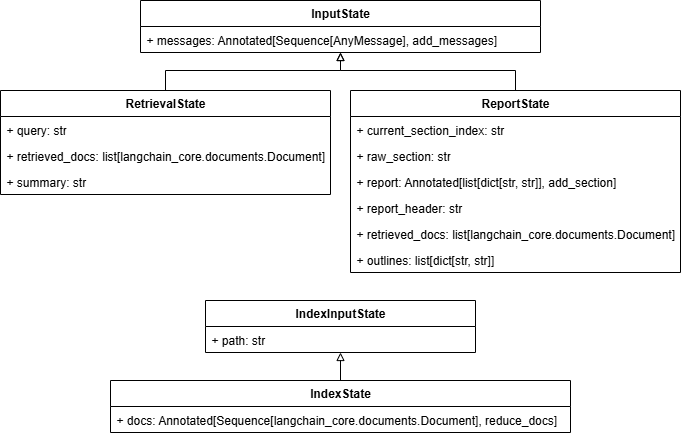

The diagram above was exported from draw.io. Its source (the exported page's mxGraphModel, read from the mxfile embedded in the PNG):
<mxGraphModel dx="1418" dy="752" grid="1" gridSize="10" guides="1" tooltips="1" connect="1" arrows="1" fold="1" page="1" pageScale="1" pageWidth="850" pageHeight="1100" math="0" shadow="0">
  <root>
    <mxCell id="0" />
    <mxCell id="1" parent="0" />
    <mxCell id="uKkqZR2r2ZW_wVyzu8Ey-1" value="&lt;b&gt;InputState&lt;/b&gt;" style="swimlane;fontStyle=0;childLayout=stackLayout;horizontal=1;startSize=26;fillColor=none;horizontalStack=0;resizeParent=1;resizeParentMax=0;resizeLast=0;collapsible=1;marginBottom=0;whiteSpace=wrap;html=1;" vertex="1" parent="1">
      <mxGeometry x="260" y="100" width="400" height="52" as="geometry" />
    </mxCell>
    <mxCell id="uKkqZR2r2ZW_wVyzu8Ey-2" value="+ messages: Annotated[Sequence[AnyMessage], add_messages]" style="text;strokeColor=none;fillColor=none;align=left;verticalAlign=top;spacingLeft=4;spacingRight=4;overflow=hidden;rotatable=0;points=[[0,0.5],[1,0.5]];portConstraint=eastwest;whiteSpace=wrap;html=1;" vertex="1" parent="uKkqZR2r2ZW_wVyzu8Ey-1">
      <mxGeometry y="26" width="400" height="26" as="geometry" />
    </mxCell>
    <mxCell id="uKkqZR2r2ZW_wVyzu8Ey-3" style="edgeStyle=orthogonalEdgeStyle;rounded=0;orthogonalLoop=1;jettySize=auto;html=1;entryX=0.5;entryY=1;entryDx=0;entryDy=0;endArrow=block;endFill=0;" edge="1" parent="1" source="uKkqZR2r2ZW_wVyzu8Ey-4" target="uKkqZR2r2ZW_wVyzu8Ey-1">
      <mxGeometry relative="1" as="geometry" />
    </mxCell>
    <mxCell id="uKkqZR2r2ZW_wVyzu8Ey-4" value="&lt;b&gt;RetrievalState&lt;/b&gt;" style="swimlane;fontStyle=0;childLayout=stackLayout;horizontal=1;startSize=26;fillColor=none;horizontalStack=0;resizeParent=1;resizeParentMax=0;resizeLast=0;collapsible=1;marginBottom=0;whiteSpace=wrap;html=1;" vertex="1" parent="1">
      <mxGeometry x="120" y="190" width="330" height="104" as="geometry" />
    </mxCell>
    <mxCell id="uKkqZR2r2ZW_wVyzu8Ey-5" value="+ query: str" style="text;strokeColor=none;fillColor=none;align=left;verticalAlign=top;spacingLeft=4;spacingRight=4;overflow=hidden;rotatable=0;points=[[0,0.5],[1,0.5]];portConstraint=eastwest;whiteSpace=wrap;html=1;" vertex="1" parent="uKkqZR2r2ZW_wVyzu8Ey-4">
      <mxGeometry y="26" width="330" height="26" as="geometry" />
    </mxCell>
    <mxCell id="uKkqZR2r2ZW_wVyzu8Ey-6" value="+ retrieved_docs: list[langchain_core.documents.Document]" style="text;strokeColor=none;fillColor=none;align=left;verticalAlign=top;spacingLeft=4;spacingRight=4;overflow=hidden;rotatable=0;points=[[0,0.5],[1,0.5]];portConstraint=eastwest;whiteSpace=wrap;html=1;" vertex="1" parent="uKkqZR2r2ZW_wVyzu8Ey-4">
      <mxGeometry y="52" width="330" height="26" as="geometry" />
    </mxCell>
    <mxCell id="uKkqZR2r2ZW_wVyzu8Ey-7" value="+ summary: str" style="text;strokeColor=none;fillColor=none;align=left;verticalAlign=top;spacingLeft=4;spacingRight=4;overflow=hidden;rotatable=0;points=[[0,0.5],[1,0.5]];portConstraint=eastwest;whiteSpace=wrap;html=1;" vertex="1" parent="uKkqZR2r2ZW_wVyzu8Ey-4">
      <mxGeometry y="78" width="330" height="26" as="geometry" />
    </mxCell>
    <mxCell id="uKkqZR2r2ZW_wVyzu8Ey-8" style="edgeStyle=orthogonalEdgeStyle;rounded=0;orthogonalLoop=1;jettySize=auto;html=1;endArrow=block;endFill=0;" edge="1" parent="1" source="uKkqZR2r2ZW_wVyzu8Ey-9" target="uKkqZR2r2ZW_wVyzu8Ey-1">
      <mxGeometry relative="1" as="geometry" />
    </mxCell>
    <mxCell id="uKkqZR2r2ZW_wVyzu8Ey-9" value="&lt;b&gt;ReportState&lt;/b&gt;" style="swimlane;fontStyle=0;childLayout=stackLayout;horizontal=1;startSize=26;fillColor=none;horizontalStack=0;resizeParent=1;resizeParentMax=0;resizeLast=0;collapsible=1;marginBottom=0;whiteSpace=wrap;html=1;" vertex="1" parent="1">
      <mxGeometry x="470" y="190" width="330" height="182" as="geometry" />
    </mxCell>
    <mxCell id="uKkqZR2r2ZW_wVyzu8Ey-10" value="+ current_section_index: str" style="text;strokeColor=none;fillColor=none;align=left;verticalAlign=top;spacingLeft=4;spacingRight=4;overflow=hidden;rotatable=0;points=[[0,0.5],[1,0.5]];portConstraint=eastwest;whiteSpace=wrap;html=1;" vertex="1" parent="uKkqZR2r2ZW_wVyzu8Ey-9">
      <mxGeometry y="26" width="330" height="26" as="geometry" />
    </mxCell>
    <mxCell id="uKkqZR2r2ZW_wVyzu8Ey-11" value="+ raw_section: str" style="text;strokeColor=none;fillColor=none;align=left;verticalAlign=top;spacingLeft=4;spacingRight=4;overflow=hidden;rotatable=0;points=[[0,0.5],[1,0.5]];portConstraint=eastwest;whiteSpace=wrap;html=1;" vertex="1" parent="uKkqZR2r2ZW_wVyzu8Ey-9">
      <mxGeometry y="52" width="330" height="26" as="geometry" />
    </mxCell>
    <mxCell id="uKkqZR2r2ZW_wVyzu8Ey-12" value="+ report: Annotated[list[dict[str, str]], add_section]" style="text;strokeColor=none;fillColor=none;align=left;verticalAlign=top;spacingLeft=4;spacingRight=4;overflow=hidden;rotatable=0;points=[[0,0.5],[1,0.5]];portConstraint=eastwest;whiteSpace=wrap;html=1;" vertex="1" parent="uKkqZR2r2ZW_wVyzu8Ey-9">
      <mxGeometry y="78" width="330" height="26" as="geometry" />
    </mxCell>
    <mxCell id="uKkqZR2r2ZW_wVyzu8Ey-13" value="+ report_header: str" style="text;strokeColor=none;fillColor=none;align=left;verticalAlign=top;spacingLeft=4;spacingRight=4;overflow=hidden;rotatable=0;points=[[0,0.5],[1,0.5]];portConstraint=eastwest;whiteSpace=wrap;html=1;" vertex="1" parent="uKkqZR2r2ZW_wVyzu8Ey-9">
      <mxGeometry y="104" width="330" height="26" as="geometry" />
    </mxCell>
    <mxCell id="uKkqZR2r2ZW_wVyzu8Ey-14" value="+ retrieved_docs: list[langchain_core.documents.Document]" style="text;strokeColor=none;fillColor=none;align=left;verticalAlign=top;spacingLeft=4;spacingRight=4;overflow=hidden;rotatable=0;points=[[0,0.5],[1,0.5]];portConstraint=eastwest;whiteSpace=wrap;html=1;" vertex="1" parent="uKkqZR2r2ZW_wVyzu8Ey-9">
      <mxGeometry y="130" width="330" height="26" as="geometry" />
    </mxCell>
    <mxCell id="uKkqZR2r2ZW_wVyzu8Ey-15" value="+ outlines: list[dict[str, str]]" style="text;strokeColor=none;fillColor=none;align=left;verticalAlign=top;spacingLeft=4;spacingRight=4;overflow=hidden;rotatable=0;points=[[0,0.5],[1,0.5]];portConstraint=eastwest;whiteSpace=wrap;html=1;" vertex="1" parent="uKkqZR2r2ZW_wVyzu8Ey-9">
      <mxGeometry y="156" width="330" height="26" as="geometry" />
    </mxCell>
    <mxCell id="uKkqZR2r2ZW_wVyzu8Ey-16" value="&lt;b&gt;IndexInputState&lt;/b&gt;" style="swimlane;fontStyle=0;childLayout=stackLayout;horizontal=1;startSize=26;fillColor=none;horizontalStack=0;resizeParent=1;resizeParentMax=0;resizeLast=0;collapsible=1;marginBottom=0;whiteSpace=wrap;html=1;" vertex="1" parent="1">
      <mxGeometry x="325" y="400" width="270" height="52" as="geometry" />
    </mxCell>
    <mxCell id="uKkqZR2r2ZW_wVyzu8Ey-17" value="+ path: str" style="text;strokeColor=none;fillColor=none;align=left;verticalAlign=top;spacingLeft=4;spacingRight=4;overflow=hidden;rotatable=0;points=[[0,0.5],[1,0.5]];portConstraint=eastwest;whiteSpace=wrap;html=1;" vertex="1" parent="uKkqZR2r2ZW_wVyzu8Ey-16">
      <mxGeometry y="26" width="270" height="26" as="geometry" />
    </mxCell>
    <mxCell id="uKkqZR2r2ZW_wVyzu8Ey-18" style="edgeStyle=orthogonalEdgeStyle;rounded=0;orthogonalLoop=1;jettySize=auto;html=1;entryX=0.5;entryY=1;entryDx=0;entryDy=0;endArrow=block;endFill=0;" edge="1" parent="1" source="uKkqZR2r2ZW_wVyzu8Ey-19" target="uKkqZR2r2ZW_wVyzu8Ey-16">
      <mxGeometry relative="1" as="geometry" />
    </mxCell>
    <mxCell id="uKkqZR2r2ZW_wVyzu8Ey-19" value="&lt;b&gt;IndexState&lt;/b&gt;" style="swimlane;fontStyle=0;childLayout=stackLayout;horizontal=1;startSize=26;fillColor=none;horizontalStack=0;resizeParent=1;resizeParentMax=0;resizeLast=0;collapsible=1;marginBottom=0;whiteSpace=wrap;html=1;" vertex="1" parent="1">
      <mxGeometry x="230" y="480" width="460" height="52" as="geometry" />
    </mxCell>
    <mxCell id="uKkqZR2r2ZW_wVyzu8Ey-20" value="+ docs: Annotated[Sequence[langchain_core.documents.Document], reduce_docs]" style="text;strokeColor=none;fillColor=none;align=left;verticalAlign=top;spacingLeft=4;spacingRight=4;overflow=hidden;rotatable=0;points=[[0,0.5],[1,0.5]];portConstraint=eastwest;whiteSpace=wrap;html=1;" vertex="1" parent="uKkqZR2r2ZW_wVyzu8Ey-19">
      <mxGeometry y="26" width="460" height="26" as="geometry" />
    </mxCell>
  </root>
</mxGraphModel>